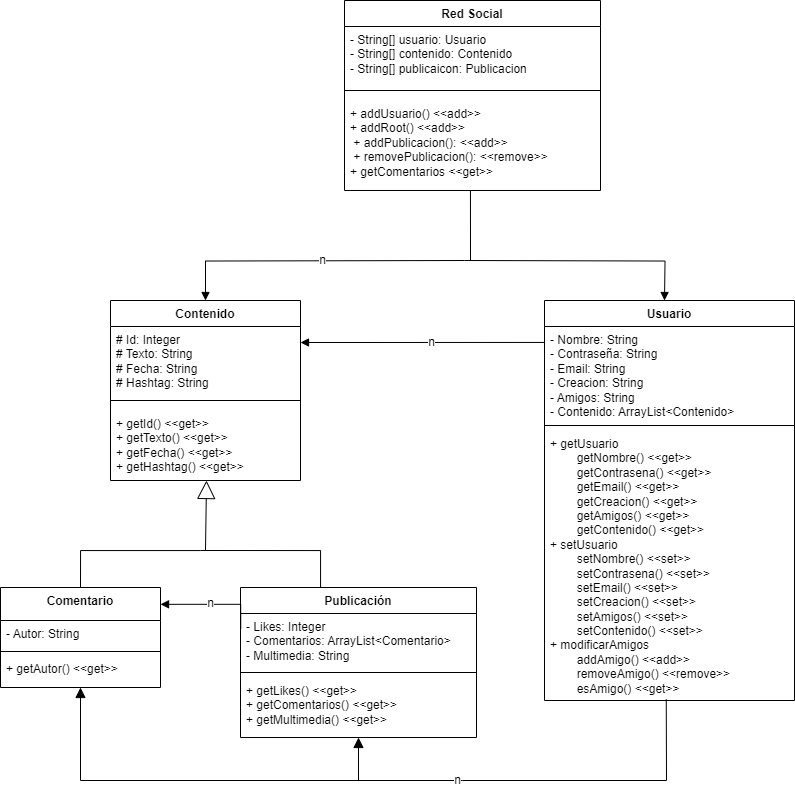

The diagram above was exported from draw.io. Its source (the exported page's mxGraphModel, read from the mxfile embedded in the PNG):
<mxGraphModel dx="2345" dy="787" grid="1" gridSize="10" guides="1" tooltips="1" connect="1" arrows="1" fold="1" page="1" pageScale="1" pageWidth="827" pageHeight="1169" math="0" shadow="0">
  <root>
    <mxCell id="WIyWlLk6GJQsqaUBKTNV-0" />
    <mxCell id="WIyWlLk6GJQsqaUBKTNV-1" parent="WIyWlLk6GJQsqaUBKTNV-0" />
    <mxCell id="s699RsXedqeOyzz-GIu1-4" value="&lt;div&gt;Contenido&lt;/div&gt;" style="swimlane;fontStyle=1;align=center;verticalAlign=top;childLayout=stackLayout;horizontal=1;startSize=26;horizontalStack=0;resizeParent=1;resizeParentMax=0;resizeLast=0;collapsible=1;marginBottom=0;whiteSpace=wrap;html=1;" parent="WIyWlLk6GJQsqaUBKTNV-1" vertex="1">
      <mxGeometry x="80" y="550" width="190" height="180" as="geometry" />
    </mxCell>
    <mxCell id="s699RsXedqeOyzz-GIu1-5" value="&lt;div&gt;# Id: Integer&lt;/div&gt;&lt;div&gt;# Texto: String&lt;/div&gt;&lt;div&gt;# Fecha: String&lt;/div&gt;&lt;div&gt;# Hashtag: String&lt;/div&gt;" style="text;strokeColor=none;fillColor=none;align=left;verticalAlign=top;spacingLeft=4;spacingRight=4;overflow=hidden;rotatable=0;points=[[0,0.5],[1,0.5]];portConstraint=eastwest;whiteSpace=wrap;html=1;" parent="s699RsXedqeOyzz-GIu1-4" vertex="1">
      <mxGeometry y="26" width="190" height="64" as="geometry" />
    </mxCell>
    <mxCell id="s699RsXedqeOyzz-GIu1-6" value="" style="line;strokeWidth=1;fillColor=none;align=left;verticalAlign=middle;spacingTop=-1;spacingLeft=3;spacingRight=3;rotatable=0;labelPosition=right;points=[];portConstraint=eastwest;strokeColor=inherit;" parent="s699RsXedqeOyzz-GIu1-4" vertex="1">
      <mxGeometry y="90" width="190" height="20" as="geometry" />
    </mxCell>
    <mxCell id="Cxm5ppYN92WuK2ij73qq-3" value="&lt;div&gt;+ getId()&amp;nbsp;&lt;span style=&quot;background-color: transparent; color: light-dark(rgb(0, 0, 0), rgb(255, 255, 255));&quot;&gt;&amp;lt;&amp;lt;get&amp;gt;&amp;gt;&lt;/span&gt;&lt;/div&gt;&lt;div&gt;+ getTexto()&amp;nbsp;&lt;span style=&quot;background-color: transparent; color: light-dark(rgb(0, 0, 0), rgb(255, 255, 255));&quot;&gt;&amp;lt;&amp;lt;get&amp;gt;&amp;gt;&lt;/span&gt;&lt;/div&gt;&lt;div&gt;+ getFecha()&amp;nbsp;&lt;span style=&quot;background-color: transparent; color: light-dark(rgb(0, 0, 0), rgb(255, 255, 255));&quot;&gt;&amp;lt;&amp;lt;get&amp;gt;&amp;gt;&lt;/span&gt;&lt;/div&gt;&lt;div&gt;+ getHashtag()&amp;nbsp;&lt;span style=&quot;background-color: transparent; color: light-dark(rgb(0, 0, 0), rgb(255, 255, 255));&quot;&gt;&amp;lt;&amp;lt;get&amp;gt;&amp;gt;&lt;/span&gt;&lt;/div&gt;" style="text;strokeColor=none;fillColor=none;align=left;verticalAlign=top;spacingLeft=4;spacingRight=4;overflow=hidden;rotatable=0;points=[[0,0.5],[1,0.5]];portConstraint=eastwest;whiteSpace=wrap;html=1;" parent="s699RsXedqeOyzz-GIu1-4" vertex="1">
      <mxGeometry y="110" width="190" height="70" as="geometry" />
    </mxCell>
    <mxCell id="s699RsXedqeOyzz-GIu1-16" value="Red Social" style="swimlane;fontStyle=1;align=center;verticalAlign=top;childLayout=stackLayout;horizontal=1;startSize=26;horizontalStack=0;resizeParent=1;resizeParentMax=0;resizeLast=0;collapsible=1;marginBottom=0;whiteSpace=wrap;html=1;" parent="WIyWlLk6GJQsqaUBKTNV-1" vertex="1">
      <mxGeometry x="314" y="250" width="256" height="190" as="geometry" />
    </mxCell>
    <mxCell id="af9l-pu9QudP8D1R88N5-17" value="&lt;div&gt;- String[] usuario: Usuario&lt;/div&gt;&lt;div&gt;- String[] contenido: Contenido&lt;/div&gt;&lt;div&gt;- String[] publicaicon: Publicacion&lt;/div&gt;" style="text;align=left;verticalAlign=top;spacingLeft=4;spacingRight=4;overflow=hidden;rotatable=0;points=[[0,0.5],[1,0.5]];portConstraint=eastwest;whiteSpace=wrap;html=1;" parent="s699RsXedqeOyzz-GIu1-16" vertex="1">
      <mxGeometry y="26" width="256" height="54" as="geometry" />
    </mxCell>
    <mxCell id="s699RsXedqeOyzz-GIu1-18" value="" style="line;strokeWidth=1;fillColor=none;align=left;verticalAlign=middle;spacingTop=-1;spacingLeft=3;spacingRight=3;rotatable=0;labelPosition=right;points=[];portConstraint=eastwest;strokeColor=inherit;" parent="s699RsXedqeOyzz-GIu1-16" vertex="1">
      <mxGeometry y="80" width="256" height="20" as="geometry" />
    </mxCell>
    <mxCell id="s699RsXedqeOyzz-GIu1-69" value="&lt;div&gt;+ addUsuario()&amp;nbsp;&lt;span style=&quot;background-color: transparent; color: light-dark(rgb(0, 0, 0), rgb(255, 255, 255));&quot;&gt;&amp;lt;&amp;lt;add&amp;gt;&amp;gt;&lt;/span&gt;&lt;/div&gt;&lt;div&gt;+ addRoot()&amp;nbsp;&lt;span style=&quot;background-color: transparent; color: light-dark(rgb(0, 0, 0), rgb(255, 255, 255));&quot;&gt;&amp;lt;&amp;lt;add&amp;gt;&amp;gt;&lt;/span&gt;&lt;/div&gt;&lt;div&gt;&amp;nbsp;+ addPublicacion(): &amp;lt;&amp;lt;add&amp;gt;&amp;gt;&lt;br style=&quot;padding: 0px; margin: 0px;&quot;&gt;&amp;nbsp;+ removePublicacion(): &amp;lt;&amp;lt;remove&amp;gt;&amp;gt;&lt;/div&gt;&lt;div&gt;+ getComentarios &amp;lt;&amp;lt;get&amp;gt;&amp;gt;&lt;/div&gt;" style="text;align=left;verticalAlign=top;spacingLeft=4;spacingRight=4;overflow=hidden;rotatable=0;points=[[0,0.5],[1,0.5]];portConstraint=eastwest;whiteSpace=wrap;html=1;" parent="s699RsXedqeOyzz-GIu1-16" vertex="1">
      <mxGeometry y="100" width="256" height="90" as="geometry" />
    </mxCell>
    <mxCell id="s699RsXedqeOyzz-GIu1-21" value="Usuario" style="swimlane;fontStyle=1;align=center;verticalAlign=top;childLayout=stackLayout;horizontal=1;startSize=26;horizontalStack=0;resizeParent=1;resizeParentMax=0;resizeLast=0;collapsible=1;marginBottom=0;whiteSpace=wrap;html=1;" parent="WIyWlLk6GJQsqaUBKTNV-1" vertex="1">
      <mxGeometry x="514" y="550" width="250" height="400" as="geometry" />
    </mxCell>
    <mxCell id="s699RsXedqeOyzz-GIu1-75" value="&lt;div&gt;- Nombre: String&lt;/div&gt;&lt;div&gt;- Contraseña: String&lt;/div&gt;&lt;div&gt;- Email: String&lt;/div&gt;&lt;div&gt;- Creacion: String&lt;/div&gt;&lt;div&gt;- Amigos: String&lt;/div&gt;&lt;div&gt;- Contenido: ArrayList&amp;lt;&lt;span style=&quot;background-color: transparent; color: light-dark(rgb(0, 0, 0), rgb(255, 255, 255));&quot;&gt;Contenido&lt;/span&gt;&lt;span style=&quot;background-color: transparent; color: light-dark(rgb(0, 0, 0), rgb(255, 255, 255));&quot;&gt;&amp;gt;&amp;nbsp;&lt;/span&gt;&lt;/div&gt;&lt;div&gt;&lt;br&gt;&lt;/div&gt;" style="text;strokeColor=none;fillColor=none;align=left;verticalAlign=top;spacingLeft=4;spacingRight=4;overflow=hidden;rotatable=0;points=[[0,0.5],[1,0.5]];portConstraint=eastwest;whiteSpace=wrap;html=1;" parent="s699RsXedqeOyzz-GIu1-21" vertex="1">
      <mxGeometry y="26" width="250" height="94" as="geometry" />
    </mxCell>
    <mxCell id="s699RsXedqeOyzz-GIu1-23" value="" style="line;strokeWidth=1;fillColor=none;align=left;verticalAlign=middle;spacingTop=-1;spacingLeft=3;spacingRight=3;rotatable=0;labelPosition=right;points=[];portConstraint=eastwest;strokeColor=inherit;" parent="s699RsXedqeOyzz-GIu1-21" vertex="1">
      <mxGeometry y="120" width="250" height="10" as="geometry" />
    </mxCell>
    <mxCell id="Cxm5ppYN92WuK2ij73qq-4" value="&lt;div&gt;+ getUsuario&lt;/div&gt;&lt;div&gt;&lt;span style=&quot;white-space: pre;&quot;&gt;&#09;&lt;/span&gt;&lt;span style=&quot;background-color: transparent;&quot;&gt;getNombre()&amp;nbsp;&lt;/span&gt;&lt;span style=&quot;background-color: transparent; color: light-dark(rgb(0, 0, 0), rgb(255, 255, 255));&quot;&gt;&amp;lt;&amp;lt;get&amp;gt;&amp;gt;&lt;/span&gt;&lt;br&gt;&lt;/div&gt;&lt;div&gt;&lt;span style=&quot;background-color: transparent;&quot;&gt;&lt;span style=&quot;white-space: pre;&quot;&gt;&#09;&lt;/span&gt;&lt;/span&gt;&lt;span style=&quot;background-color: transparent;&quot;&gt;getContrasena()&amp;nbsp;&lt;/span&gt;&lt;span style=&quot;background-color: transparent; color: light-dark(rgb(0, 0, 0), rgb(255, 255, 255));&quot;&gt;&amp;lt;&amp;lt;get&amp;gt;&amp;gt;&lt;/span&gt;&lt;/div&gt;&lt;div&gt;&lt;span style=&quot;background-color: transparent; color: light-dark(rgb(0, 0, 0), rgb(255, 255, 255));&quot;&gt;&lt;span style=&quot;white-space: pre;&quot;&gt;&#09;&lt;/span&gt;getEmail()&amp;nbsp;&lt;/span&gt;&lt;span style=&quot;background-color: transparent; color: light-dark(rgb(0, 0, 0), rgb(255, 255, 255));&quot;&gt;&amp;lt;&amp;lt;get&amp;gt;&amp;gt;&lt;/span&gt;&lt;/div&gt;&lt;div&gt;&lt;span style=&quot;background-color: transparent; color: light-dark(rgb(0, 0, 0), rgb(255, 255, 255));&quot;&gt;&lt;span style=&quot;white-space: pre;&quot;&gt;&#09;&lt;/span&gt;getCreacion()&amp;nbsp;&lt;/span&gt;&lt;span style=&quot;background-color: transparent; color: light-dark(rgb(0, 0, 0), rgb(255, 255, 255));&quot;&gt;&amp;lt;&amp;lt;get&amp;gt;&amp;gt;&lt;/span&gt;&lt;/div&gt;&lt;div&gt;&lt;span style=&quot;background-color: transparent; color: light-dark(rgb(0, 0, 0), rgb(255, 255, 255));&quot;&gt;&lt;span style=&quot;white-space: pre;&quot;&gt;&#09;&lt;/span&gt;getAmigos()&amp;nbsp;&lt;/span&gt;&lt;span style=&quot;background-color: transparent; color: light-dark(rgb(0, 0, 0), rgb(255, 255, 255));&quot;&gt;&amp;lt;&amp;lt;get&amp;gt;&amp;gt;&lt;/span&gt;&lt;/div&gt;&lt;div&gt;&lt;span style=&quot;background-color: transparent; color: light-dark(rgb(0, 0, 0), rgb(255, 255, 255));&quot;&gt;&lt;span style=&quot;white-space: pre;&quot;&gt;&#09;&lt;/span&gt;getContenido()&amp;nbsp;&lt;/span&gt;&lt;span style=&quot;background-color: transparent; color: light-dark(rgb(0, 0, 0), rgb(255, 255, 255));&quot;&gt;&amp;lt;&amp;lt;get&amp;gt;&amp;gt;&lt;/span&gt;&lt;/div&gt;&lt;div&gt;+ setUsuario&lt;/div&gt;&lt;div&gt;&lt;div&gt;&lt;span style=&quot;background-color: transparent;&quot;&gt;&lt;span style=&quot;white-space: pre;&quot;&gt;&#09;&lt;/span&gt;setNombre()&amp;nbsp;&lt;/span&gt;&lt;span style=&quot;background-color: transparent; color: light-dark(rgb(0, 0, 0), rgb(255, 255, 255));&quot;&gt;&amp;lt;&amp;lt;set&amp;gt;&amp;gt;&lt;/span&gt;&lt;br&gt;&lt;/div&gt;&lt;div&gt;&lt;span style=&quot;background-color: transparent;&quot;&gt;&lt;span style=&quot;white-space: pre;&quot;&gt;&#09;&lt;/span&gt;s&lt;/span&gt;&lt;span style=&quot;background-color: transparent;&quot;&gt;etContrasena()&amp;nbsp;&lt;/span&gt;&lt;span style=&quot;background-color: transparent; color: light-dark(rgb(0, 0, 0), rgb(255, 255, 255));&quot;&gt;&amp;lt;&amp;lt;set&amp;gt;&amp;gt;&lt;/span&gt;&lt;/div&gt;&lt;div&gt;&lt;span style=&quot;background-color: transparent; color: light-dark(rgb(0, 0, 0), rgb(255, 255, 255));&quot;&gt;&lt;span style=&quot;white-space: pre;&quot;&gt;&#09;&lt;/span&gt;setEmail()&amp;nbsp;&lt;/span&gt;&lt;span style=&quot;background-color: transparent; color: light-dark(rgb(0, 0, 0), rgb(255, 255, 255));&quot;&gt;&amp;lt;&amp;lt;set&amp;gt;&amp;gt;&lt;/span&gt;&lt;/div&gt;&lt;div&gt;&lt;span style=&quot;background-color: transparent; color: light-dark(rgb(0, 0, 0), rgb(255, 255, 255));&quot;&gt;&lt;span style=&quot;white-space: pre;&quot;&gt;&#09;&lt;/span&gt;setCreacion()&amp;nbsp;&lt;/span&gt;&lt;span style=&quot;background-color: transparent; color: light-dark(rgb(0, 0, 0), rgb(255, 255, 255));&quot;&gt;&amp;lt;&amp;lt;set&amp;gt;&amp;gt;&lt;/span&gt;&lt;/div&gt;&lt;div&gt;&lt;span style=&quot;background-color: transparent; color: light-dark(rgb(0, 0, 0), rgb(255, 255, 255));&quot;&gt;&lt;span style=&quot;white-space: pre;&quot;&gt;&#09;&lt;/span&gt;setAmigos()&amp;nbsp;&lt;/span&gt;&lt;span style=&quot;background-color: transparent; color: light-dark(rgb(0, 0, 0), rgb(255, 255, 255));&quot;&gt;&amp;lt;&amp;lt;set&amp;gt;&amp;gt;&lt;/span&gt;&lt;/div&gt;&lt;div&gt;&lt;span style=&quot;background-color: transparent; color: light-dark(rgb(0, 0, 0), rgb(255, 255, 255));&quot;&gt;&lt;span style=&quot;white-space: pre;&quot;&gt;&#09;&lt;/span&gt;setContenido()&amp;nbsp;&lt;/span&gt;&lt;span style=&quot;background-color: transparent; color: light-dark(rgb(0, 0, 0), rgb(255, 255, 255));&quot;&gt;&amp;lt;&amp;lt;set&amp;gt;&amp;gt;&lt;/span&gt;&lt;/div&gt;&lt;/div&gt;&lt;div&gt;+ modificarAmigos&amp;nbsp;&lt;/div&gt;&lt;div&gt;&lt;span style=&quot;white-space: pre;&quot;&gt;&#09;&lt;/span&gt;addAmigo()&amp;nbsp;&lt;span style=&quot;background-color: transparent; color: light-dark(rgb(0, 0, 0), rgb(255, 255, 255));&quot;&gt;&amp;lt;&amp;lt;add&amp;gt;&amp;gt;&lt;/span&gt;&lt;/div&gt;&lt;div&gt;&lt;span style=&quot;white-space: pre;&quot;&gt;&#09;&lt;/span&gt;removeAmigo()&amp;nbsp;&lt;span style=&quot;background-color: transparent; color: light-dark(rgb(0, 0, 0), rgb(255, 255, 255));&quot;&gt;&amp;lt;&amp;lt;remove&amp;gt;&amp;gt;&lt;/span&gt;&lt;/div&gt;&lt;div&gt;&lt;span style=&quot;white-space: pre;&quot;&gt;&#09;&lt;/span&gt;esAmigo() &amp;lt;&amp;lt;get&amp;gt;&amp;gt;&lt;/div&gt;" style="text;strokeColor=none;fillColor=none;align=left;verticalAlign=top;spacingLeft=4;spacingRight=4;overflow=hidden;rotatable=0;points=[[0,0.5],[1,0.5]];portConstraint=eastwest;whiteSpace=wrap;html=1;" parent="s699RsXedqeOyzz-GIu1-21" vertex="1">
      <mxGeometry y="130" width="250" height="270" as="geometry" />
    </mxCell>
    <mxCell id="s699RsXedqeOyzz-GIu1-24" value="" style="endArrow=none;html=1;edgeStyle=orthogonalEdgeStyle;rounded=0;" parent="WIyWlLk6GJQsqaUBKTNV-1" target="s699RsXedqeOyzz-GIu1-42" edge="1">
      <mxGeometry relative="1" as="geometry">
        <mxPoint x="170" y="800" as="sourcePoint" />
        <mxPoint x="290" y="840" as="targetPoint" />
        <Array as="points">
          <mxPoint x="290" y="800" />
        </Array>
      </mxGeometry>
    </mxCell>
    <mxCell id="s699RsXedqeOyzz-GIu1-27" value="" style="endArrow=none;html=1;edgeStyle=orthogonalEdgeStyle;rounded=0;exitX=0.5;exitY=0;exitDx=0;exitDy=0;" parent="WIyWlLk6GJQsqaUBKTNV-1" source="s699RsXedqeOyzz-GIu1-39" edge="1">
      <mxGeometry relative="1" as="geometry">
        <mxPoint x="50" y="800" as="sourcePoint" />
        <mxPoint x="170" y="800" as="targetPoint" />
        <Array as="points">
          <mxPoint x="50" y="800" />
          <mxPoint x="170" y="800" />
        </Array>
      </mxGeometry>
    </mxCell>
    <mxCell id="s699RsXedqeOyzz-GIu1-34" value="" style="endArrow=block;endFill=1;html=1;edgeStyle=orthogonalEdgeStyle;align=left;verticalAlign=top;rounded=0;entryX=0.5;entryY=0;entryDx=0;entryDy=0;" parent="WIyWlLk6GJQsqaUBKTNV-1" edge="1">
      <mxGeometry x="-1" y="-64" relative="1" as="geometry">
        <mxPoint x="434" y="510" as="sourcePoint" />
        <mxPoint x="634" y="550" as="targetPoint" />
        <mxPoint x="-40" y="-14" as="offset" />
      </mxGeometry>
    </mxCell>
    <mxCell id="s699RsXedqeOyzz-GIu1-36" value="" style="endArrow=block;endFill=1;html=1;edgeStyle=orthogonalEdgeStyle;align=left;verticalAlign=top;rounded=0;" parent="WIyWlLk6GJQsqaUBKTNV-1" target="s699RsXedqeOyzz-GIu1-4" edge="1">
      <mxGeometry x="-1" y="80" relative="1" as="geometry">
        <mxPoint x="434" y="510" as="sourcePoint" />
        <mxPoint x="564" y="520" as="targetPoint" />
        <mxPoint x="80" y="-80" as="offset" />
      </mxGeometry>
    </mxCell>
    <mxCell id="af9l-pu9QudP8D1R88N5-12" value="n" style="edgeLabel;html=1;align=center;verticalAlign=middle;resizable=0;points=[];fontSize=12;" parent="s699RsXedqeOyzz-GIu1-36" vertex="1" connectable="0">
      <mxGeometry x="-0.0489" y="-1" relative="1" as="geometry">
        <mxPoint as="offset" />
      </mxGeometry>
    </mxCell>
    <mxCell id="s699RsXedqeOyzz-GIu1-39" value="Comentario" style="swimlane;fontStyle=1;align=center;verticalAlign=top;childLayout=stackLayout;horizontal=1;startSize=33;horizontalStack=0;resizeParent=1;resizeParentMax=0;resizeLast=0;collapsible=1;marginBottom=0;whiteSpace=wrap;html=1;" parent="WIyWlLk6GJQsqaUBKTNV-1" vertex="1">
      <mxGeometry x="-30" y="837" width="160" height="100" as="geometry" />
    </mxCell>
    <mxCell id="12EFkG_3rl6QTJ-l8d9U-1" value="- Autor: String" style="text;strokeColor=none;fillColor=none;align=left;verticalAlign=top;spacingLeft=4;spacingRight=4;overflow=hidden;rotatable=0;points=[[0,0.5],[1,0.5]];portConstraint=eastwest;whiteSpace=wrap;html=1;" parent="s699RsXedqeOyzz-GIu1-39" vertex="1">
      <mxGeometry y="33" width="160" height="27" as="geometry" />
    </mxCell>
    <mxCell id="s699RsXedqeOyzz-GIu1-41" value="" style="line;strokeWidth=1;fillColor=none;align=left;verticalAlign=middle;spacingTop=-1;spacingLeft=3;spacingRight=3;rotatable=0;labelPosition=right;points=[];portConstraint=eastwest;strokeColor=inherit;" parent="s699RsXedqeOyzz-GIu1-39" vertex="1">
      <mxGeometry y="60" width="160" height="8" as="geometry" />
    </mxCell>
    <mxCell id="Cxm5ppYN92WuK2ij73qq-2" value="&lt;div&gt;+ getAutor()&amp;nbsp;&lt;span style=&quot;background-color: transparent; color: light-dark(rgb(0, 0, 0), rgb(255, 255, 255));&quot;&gt;&amp;lt;&amp;lt;get&amp;gt;&amp;gt;&lt;/span&gt;&lt;/div&gt;" style="text;strokeColor=none;fillColor=none;align=left;verticalAlign=top;spacingLeft=4;spacingRight=4;overflow=hidden;rotatable=0;points=[[0,0.5],[1,0.5]];portConstraint=eastwest;whiteSpace=wrap;html=1;" parent="s699RsXedqeOyzz-GIu1-39" vertex="1">
      <mxGeometry y="68" width="160" height="32" as="geometry" />
    </mxCell>
    <mxCell id="s699RsXedqeOyzz-GIu1-42" value="Publicación" style="swimlane;fontStyle=1;align=center;verticalAlign=top;childLayout=stackLayout;horizontal=1;startSize=26;horizontalStack=0;resizeParent=1;resizeParentMax=0;resizeLast=0;collapsible=1;marginBottom=0;whiteSpace=wrap;html=1;" parent="WIyWlLk6GJQsqaUBKTNV-1" vertex="1">
      <mxGeometry x="210" y="837" width="236" height="150" as="geometry" />
    </mxCell>
    <mxCell id="s699RsXedqeOyzz-GIu1-43" value="&lt;div&gt;&lt;span style=&quot;background-color: transparent; color: light-dark(rgb(0, 0, 0), rgb(255, 255, 255));&quot;&gt;- Likes: Integer&lt;/span&gt;&lt;/div&gt;&lt;div&gt;&lt;span style=&quot;background-color: transparent; color: light-dark(rgb(0, 0, 0), rgb(255, 255, 255));&quot;&gt;- Comentarios: ArrayList&amp;lt;Comentario&amp;gt;&amp;nbsp;&lt;/span&gt;&lt;/div&gt;&lt;div&gt;&lt;span style=&quot;background-color: transparent; color: light-dark(rgb(0, 0, 0), rgb(255, 255, 255));&quot;&gt;- Multimedia: String&lt;/span&gt;&lt;/div&gt;" style="text;strokeColor=none;fillColor=none;align=left;verticalAlign=top;spacingLeft=4;spacingRight=4;overflow=hidden;rotatable=0;points=[[0,0.5],[1,0.5]];portConstraint=eastwest;whiteSpace=wrap;html=1;" parent="s699RsXedqeOyzz-GIu1-42" vertex="1">
      <mxGeometry y="26" width="236" height="54" as="geometry" />
    </mxCell>
    <mxCell id="s699RsXedqeOyzz-GIu1-44" value="" style="line;strokeWidth=1;fillColor=none;align=left;verticalAlign=middle;spacingTop=-1;spacingLeft=3;spacingRight=3;rotatable=0;labelPosition=right;points=[];portConstraint=eastwest;strokeColor=inherit;" parent="s699RsXedqeOyzz-GIu1-42" vertex="1">
      <mxGeometry y="80" width="236" height="10" as="geometry" />
    </mxCell>
    <mxCell id="Cxm5ppYN92WuK2ij73qq-1" value="+ getLikes() &amp;lt;&amp;lt;get&amp;gt;&amp;gt;&lt;div&gt;+ getComentarios()&amp;nbsp;&lt;span style=&quot;background-color: transparent; color: light-dark(rgb(0, 0, 0), rgb(255, 255, 255));&quot;&gt;&amp;lt;&amp;lt;get&amp;gt;&amp;gt;&lt;/span&gt;&lt;/div&gt;&lt;div&gt;+ getMultimedia()&amp;nbsp;&lt;span style=&quot;background-color: transparent; color: light-dark(rgb(0, 0, 0), rgb(255, 255, 255));&quot;&gt;&amp;lt;&amp;lt;get&amp;gt;&amp;gt;&lt;/span&gt;&lt;/div&gt;" style="text;strokeColor=none;fillColor=none;align=left;verticalAlign=top;spacingLeft=4;spacingRight=4;overflow=hidden;rotatable=0;points=[[0,0.5],[1,0.5]];portConstraint=eastwest;whiteSpace=wrap;html=1;" parent="s699RsXedqeOyzz-GIu1-42" vertex="1">
      <mxGeometry y="90" width="236" height="60" as="geometry" />
    </mxCell>
    <mxCell id="s699RsXedqeOyzz-GIu1-85" value="" style="endArrow=block;endFill=1;html=1;edgeStyle=orthogonalEdgeStyle;align=left;verticalAlign=top;rounded=0;exitX=0.001;exitY=0.277;exitDx=0;exitDy=0;entryX=1;entryY=0.5;entryDx=0;entryDy=0;exitPerimeter=0;" parent="WIyWlLk6GJQsqaUBKTNV-1" source="s699RsXedqeOyzz-GIu1-42" edge="1">
      <mxGeometry x="-1" relative="1" as="geometry">
        <mxPoint x="210" y="854.25" as="sourcePoint" />
        <mxPoint x="130" y="853.75" as="targetPoint" />
        <Array as="points">
          <mxPoint x="130" y="854" />
        </Array>
      </mxGeometry>
    </mxCell>
    <mxCell id="12EFkG_3rl6QTJ-l8d9U-0" value="n" style="edgeLabel;html=1;align=center;verticalAlign=middle;resizable=0;points=[];fontSize=12;" parent="s699RsXedqeOyzz-GIu1-85" vertex="1" connectable="0">
      <mxGeometry x="-0.1454" y="-1" relative="1" as="geometry">
        <mxPoint x="-11" as="offset" />
      </mxGeometry>
    </mxCell>
    <mxCell id="12EFkG_3rl6QTJ-l8d9U-2" value="" style="endArrow=block;endSize=16;endFill=0;html=1;rounded=0;fontSize=12;curved=1;" parent="WIyWlLk6GJQsqaUBKTNV-1" edge="1">
      <mxGeometry width="160" relative="1" as="geometry">
        <mxPoint x="175" y="800" as="sourcePoint" />
        <mxPoint x="176" y="730" as="targetPoint" />
      </mxGeometry>
    </mxCell>
    <mxCell id="af9l-pu9QudP8D1R88N5-6" value="" style="html=1;verticalAlign=bottom;endArrow=block;curved=0;rounded=0;fontSize=12;startSize=8;endSize=8;entryX=0.5;entryY=1;entryDx=0;entryDy=0;exitX=0.487;exitY=0.996;exitDx=0;exitDy=0;exitPerimeter=0;" parent="WIyWlLk6GJQsqaUBKTNV-1" target="s699RsXedqeOyzz-GIu1-42" edge="1" source="Cxm5ppYN92WuK2ij73qq-4">
      <mxGeometry width="80" relative="1" as="geometry">
        <mxPoint x="634" y="980" as="sourcePoint" />
        <mxPoint x="404" y="980" as="targetPoint" />
        <Array as="points">
          <mxPoint x="636" y="1030" />
          <mxPoint x="432" y="1030" />
          <mxPoint x="328" y="1030" />
        </Array>
      </mxGeometry>
    </mxCell>
    <mxCell id="af9l-pu9QudP8D1R88N5-11" value="n" style="edgeLabel;html=1;align=center;verticalAlign=middle;resizable=0;points=[];fontSize=12;" parent="af9l-pu9QudP8D1R88N5-6" vertex="1" connectable="0">
      <mxGeometry x="0.3436" y="-1" relative="1" as="geometry">
        <mxPoint as="offset" />
      </mxGeometry>
    </mxCell>
    <mxCell id="af9l-pu9QudP8D1R88N5-8" value="" style="html=1;verticalAlign=bottom;endArrow=block;curved=0;rounded=0;fontSize=12;startSize=8;endSize=8;" parent="WIyWlLk6GJQsqaUBKTNV-1" edge="1">
      <mxGeometry width="80" relative="1" as="geometry">
        <mxPoint x="336" y="1030" as="sourcePoint" />
        <mxPoint x="50" y="937" as="targetPoint" />
        <Array as="points">
          <mxPoint x="50" y="1030" />
        </Array>
      </mxGeometry>
    </mxCell>
    <mxCell id="af9l-pu9QudP8D1R88N5-15" value="" style="endArrow=block;endFill=1;html=1;edgeStyle=orthogonalEdgeStyle;align=left;verticalAlign=top;rounded=0;" parent="WIyWlLk6GJQsqaUBKTNV-1" edge="1">
      <mxGeometry x="-1" relative="1" as="geometry">
        <mxPoint x="514" y="590" as="sourcePoint" />
        <mxPoint x="270" y="592" as="targetPoint" />
        <Array as="points">
          <mxPoint x="514" y="591.75" />
        </Array>
      </mxGeometry>
    </mxCell>
    <mxCell id="af9l-pu9QudP8D1R88N5-16" value="n" style="edgeLabel;html=1;align=center;verticalAlign=middle;resizable=0;points=[];fontSize=12;" parent="af9l-pu9QudP8D1R88N5-15" vertex="1" connectable="0">
      <mxGeometry x="-0.1454" y="-1" relative="1" as="geometry">
        <mxPoint x="-11" as="offset" />
      </mxGeometry>
    </mxCell>
    <mxCell id="KGUsOiBsxEjFiOHIQTIN-2" value="" style="endArrow=none;html=1;rounded=0;entryX=0.492;entryY=1.003;entryDx=0;entryDy=0;entryPerimeter=0;" edge="1" parent="WIyWlLk6GJQsqaUBKTNV-1" target="s699RsXedqeOyzz-GIu1-69">
      <mxGeometry width="50" height="50" relative="1" as="geometry">
        <mxPoint x="440" y="510" as="sourcePoint" />
        <mxPoint x="450" y="460" as="targetPoint" />
      </mxGeometry>
    </mxCell>
  </root>
</mxGraphModel>